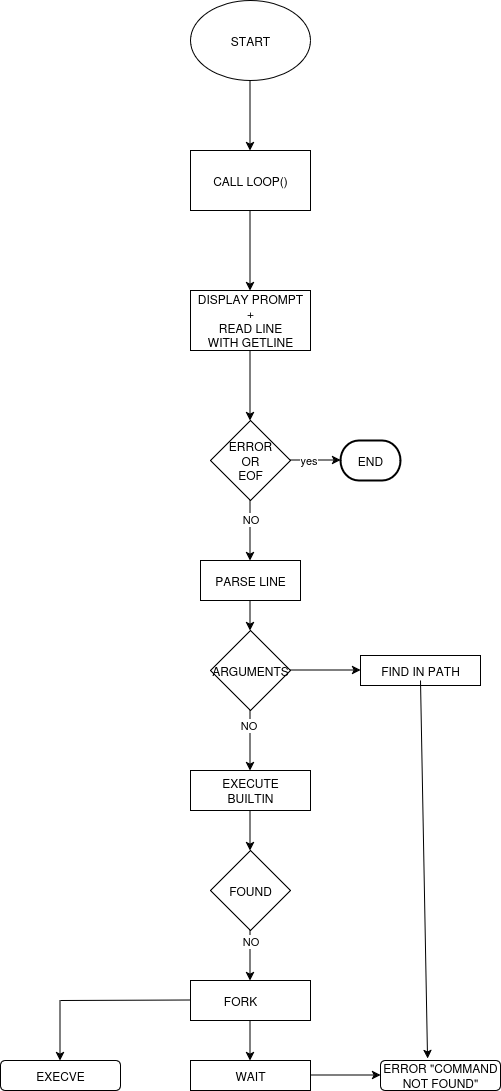

The diagram above was exported from draw.io. Its source (the exported page's mxGraphModel, read from the mxfile embedded in the PNG):
<mxGraphModel dx="872" dy="448" grid="1" gridSize="10" guides="1" tooltips="1" connect="1" arrows="1" fold="1" page="1" pageScale="1" pageWidth="850" pageHeight="1100" math="0" shadow="0">
  <root>
    <mxCell id="0" />
    <mxCell id="1" parent="0" />
    <mxCell id="VQb8MQC2DxN-AOyADOtw-1" value="START" style="ellipse;whiteSpace=wrap;html=1;" parent="1" vertex="1">
      <mxGeometry x="350" width="120" height="80" as="geometry" />
    </mxCell>
    <mxCell id="5n8gJgZj7bwOmuo3mgrj-1" value="" style="endArrow=classic;html=1;rounded=0;" parent="1" edge="1">
      <mxGeometry width="50" height="50" relative="1" as="geometry">
        <mxPoint x="409.5" y="80" as="sourcePoint" />
        <mxPoint x="409.5" y="150" as="targetPoint" />
      </mxGeometry>
    </mxCell>
    <mxCell id="5n8gJgZj7bwOmuo3mgrj-2" value="CALL LOOP()" style="rounded=0;whiteSpace=wrap;html=1;" parent="1" vertex="1">
      <mxGeometry x="350" y="150" width="120" height="60" as="geometry" />
    </mxCell>
    <mxCell id="5n8gJgZj7bwOmuo3mgrj-3" value="" style="endArrow=classic;html=1;rounded=0;" parent="1" edge="1">
      <mxGeometry width="50" height="50" relative="1" as="geometry">
        <mxPoint x="409.5" y="210" as="sourcePoint" />
        <mxPoint x="409.5" y="290" as="targetPoint" />
      </mxGeometry>
    </mxCell>
    <mxCell id="5n8gJgZj7bwOmuo3mgrj-4" value="&lt;div&gt;DISPLAY PROMPT&lt;/div&gt;&lt;div&gt;+&lt;/div&gt;&lt;div&gt;READ LINE&lt;br&gt;WITH GETLINE&lt;br&gt;&lt;/div&gt;" style="rounded=0;whiteSpace=wrap;html=1;" parent="1" vertex="1">
      <mxGeometry x="350" y="290" width="120" height="60" as="geometry" />
    </mxCell>
    <mxCell id="5n8gJgZj7bwOmuo3mgrj-5" value="" style="endArrow=classic;html=1;rounded=0;" parent="1" edge="1">
      <mxGeometry width="50" height="50" relative="1" as="geometry">
        <mxPoint x="409.5" y="350" as="sourcePoint" />
        <mxPoint x="409.5" y="420" as="targetPoint" />
      </mxGeometry>
    </mxCell>
    <mxCell id="5n8gJgZj7bwOmuo3mgrj-6" value="&lt;div&gt;ERROR&lt;/div&gt;&lt;div&gt;OR&lt;/div&gt;&lt;div&gt;EOF&lt;br&gt;&lt;/div&gt;" style="rhombus;whiteSpace=wrap;html=1;" parent="1" vertex="1">
      <mxGeometry x="370" y="420" width="80" height="80" as="geometry" />
    </mxCell>
    <mxCell id="5n8gJgZj7bwOmuo3mgrj-8" value="" style="endArrow=classic;html=1;rounded=0;" parent="1" edge="1">
      <mxGeometry width="50" height="50" relative="1" as="geometry">
        <mxPoint x="450" y="459.5" as="sourcePoint" />
        <mxPoint x="500" y="459.5" as="targetPoint" />
      </mxGeometry>
    </mxCell>
    <mxCell id="5n8gJgZj7bwOmuo3mgrj-9" value="yes" style="edgeLabel;html=1;align=center;verticalAlign=middle;resizable=0;points=[];" parent="5n8gJgZj7bwOmuo3mgrj-8" vertex="1" connectable="0">
      <mxGeometry x="-0.32" y="1" relative="1" as="geometry">
        <mxPoint y="1" as="offset" />
      </mxGeometry>
    </mxCell>
    <mxCell id="5n8gJgZj7bwOmuo3mgrj-10" value="END" style="strokeWidth=2;html=1;shape=mxgraph.flowchart.terminator;whiteSpace=wrap;" parent="1" vertex="1">
      <mxGeometry x="500" y="440" width="60" height="40" as="geometry" />
    </mxCell>
    <mxCell id="asNsHZ45Nl6Z1J8YyXS1-5" value="" style="endArrow=classic;html=1;rounded=0;" parent="1" edge="1">
      <mxGeometry width="50" height="50" relative="1" as="geometry">
        <mxPoint x="409.5" y="500" as="sourcePoint" />
        <mxPoint x="409.5" y="560" as="targetPoint" />
      </mxGeometry>
    </mxCell>
    <mxCell id="asNsHZ45Nl6Z1J8YyXS1-6" value="NO" style="edgeLabel;html=1;align=center;verticalAlign=middle;resizable=0;points=[];" parent="asNsHZ45Nl6Z1J8YyXS1-5" vertex="1" connectable="0">
      <mxGeometry x="-0.4" relative="1" as="geometry">
        <mxPoint as="offset" />
      </mxGeometry>
    </mxCell>
    <mxCell id="asNsHZ45Nl6Z1J8YyXS1-7" value="PARSE LINE" style="rounded=0;whiteSpace=wrap;html=1;" parent="1" vertex="1">
      <mxGeometry x="360" y="560" width="100" height="40" as="geometry" />
    </mxCell>
    <mxCell id="asNsHZ45Nl6Z1J8YyXS1-8" value="" style="endArrow=classic;html=1;rounded=0;" parent="1" edge="1">
      <mxGeometry width="50" height="50" relative="1" as="geometry">
        <mxPoint x="409.5" y="600" as="sourcePoint" />
        <mxPoint x="409.5" y="630" as="targetPoint" />
      </mxGeometry>
    </mxCell>
    <mxCell id="asNsHZ45Nl6Z1J8YyXS1-9" value="ARGUMENTS" style="rhombus;whiteSpace=wrap;html=1;" parent="1" vertex="1">
      <mxGeometry x="370" y="630" width="80" height="80" as="geometry" />
    </mxCell>
    <mxCell id="asNsHZ45Nl6Z1J8YyXS1-11" value="" style="endArrow=classic;html=1;rounded=0;" parent="1" edge="1">
      <mxGeometry width="50" height="50" relative="1" as="geometry">
        <mxPoint x="409.5" y="710" as="sourcePoint" />
        <mxPoint x="409.5" y="770" as="targetPoint" />
      </mxGeometry>
    </mxCell>
    <mxCell id="asNsHZ45Nl6Z1J8YyXS1-12" value="NO" style="edgeLabel;html=1;align=center;verticalAlign=middle;resizable=0;points=[];" parent="asNsHZ45Nl6Z1J8YyXS1-11" vertex="1" connectable="0">
      <mxGeometry x="-0.5333" y="-2" relative="1" as="geometry">
        <mxPoint as="offset" />
      </mxGeometry>
    </mxCell>
    <mxCell id="asNsHZ45Nl6Z1J8YyXS1-13" value="&lt;div&gt;EXECUTE&lt;/div&gt;&lt;div&gt;BUILTIN&lt;br&gt;&lt;/div&gt;" style="rounded=0;whiteSpace=wrap;html=1;" parent="1" vertex="1">
      <mxGeometry x="350" y="770" width="120" height="40" as="geometry" />
    </mxCell>
    <mxCell id="3LlqI2yh8-R31iGGeJrq-1" value="" style="endArrow=classic;html=1;rounded=0;" edge="1" parent="1">
      <mxGeometry width="50" height="50" relative="1" as="geometry">
        <mxPoint x="409.5" y="810" as="sourcePoint" />
        <mxPoint x="409.5" y="850" as="targetPoint" />
      </mxGeometry>
    </mxCell>
    <mxCell id="3LlqI2yh8-R31iGGeJrq-2" value="FOUND" style="rhombus;whiteSpace=wrap;html=1;" vertex="1" parent="1">
      <mxGeometry x="370" y="850" width="80" height="80" as="geometry" />
    </mxCell>
    <mxCell id="3LlqI2yh8-R31iGGeJrq-3" value="" style="endArrow=classic;html=1;rounded=0;" edge="1" parent="1">
      <mxGeometry width="50" height="50" relative="1" as="geometry">
        <mxPoint x="409.5" y="930" as="sourcePoint" />
        <mxPoint x="409.5" y="980" as="targetPoint" />
      </mxGeometry>
    </mxCell>
    <mxCell id="3LlqI2yh8-R31iGGeJrq-4" value="NO" style="edgeLabel;html=1;align=center;verticalAlign=middle;resizable=0;points=[];" vertex="1" connectable="0" parent="3LlqI2yh8-R31iGGeJrq-3">
      <mxGeometry x="-0.6" relative="1" as="geometry">
        <mxPoint as="offset" />
      </mxGeometry>
    </mxCell>
    <mxCell id="3LlqI2yh8-R31iGGeJrq-5" value="FORK&lt;span style=&quot;white-space: pre;&quot;&gt;&#09;&lt;/span&gt;" style="rounded=0;whiteSpace=wrap;html=1;" vertex="1" parent="1">
      <mxGeometry x="350" y="980" width="120" height="40" as="geometry" />
    </mxCell>
    <mxCell id="3LlqI2yh8-R31iGGeJrq-6" value="" style="endArrow=classic;html=1;rounded=0;" edge="1" parent="1">
      <mxGeometry width="50" height="50" relative="1" as="geometry">
        <mxPoint x="409.5" y="1020" as="sourcePoint" />
        <mxPoint x="409.5" y="1060" as="targetPoint" />
      </mxGeometry>
    </mxCell>
    <mxCell id="3LlqI2yh8-R31iGGeJrq-7" value="WAIT" style="rounded=0;whiteSpace=wrap;html=1;" vertex="1" parent="1">
      <mxGeometry x="350" y="1060" width="120" height="30" as="geometry" />
    </mxCell>
    <mxCell id="3LlqI2yh8-R31iGGeJrq-8" value="EXECVE" style="rounded=1;whiteSpace=wrap;html=1;" vertex="1" parent="1">
      <mxGeometry x="160" y="1060" width="120" height="30" as="geometry" />
    </mxCell>
    <mxCell id="3LlqI2yh8-R31iGGeJrq-9" value="" style="endArrow=none;html=1;rounded=0;" edge="1" parent="1">
      <mxGeometry width="50" height="50" relative="1" as="geometry">
        <mxPoint x="220" y="1000" as="sourcePoint" />
        <mxPoint x="350" y="999.5" as="targetPoint" />
      </mxGeometry>
    </mxCell>
    <mxCell id="3LlqI2yh8-R31iGGeJrq-10" value="" style="endArrow=classic;html=1;rounded=0;" edge="1" parent="1">
      <mxGeometry width="50" height="50" relative="1" as="geometry">
        <mxPoint x="219.5" y="1000" as="sourcePoint" />
        <mxPoint x="219.5" y="1060" as="targetPoint" />
      </mxGeometry>
    </mxCell>
    <mxCell id="3LlqI2yh8-R31iGGeJrq-11" value="FIND IN PATH" style="rounded=0;whiteSpace=wrap;html=1;" vertex="1" parent="1">
      <mxGeometry x="520" y="655" width="120" height="30" as="geometry" />
    </mxCell>
    <mxCell id="3LlqI2yh8-R31iGGeJrq-12" value="" style="endArrow=classic;html=1;rounded=0;" edge="1" parent="1">
      <mxGeometry width="50" height="50" relative="1" as="geometry">
        <mxPoint x="450" y="669.5" as="sourcePoint" />
        <mxPoint x="520" y="669.5" as="targetPoint" />
      </mxGeometry>
    </mxCell>
    <mxCell id="3LlqI2yh8-R31iGGeJrq-13" value="&lt;div&gt;ERROR &quot;COMMAND&lt;/div&gt;&lt;div&gt;NOT FOUND&quot;&lt;br&gt;&lt;/div&gt;" style="rounded=1;whiteSpace=wrap;html=1;" vertex="1" parent="1">
      <mxGeometry x="540" y="1060" width="120" height="30" as="geometry" />
    </mxCell>
    <mxCell id="3LlqI2yh8-R31iGGeJrq-14" value="" style="endArrow=classic;html=1;rounded=0;" edge="1" parent="1">
      <mxGeometry width="50" height="50" relative="1" as="geometry">
        <mxPoint x="470" y="1074.5" as="sourcePoint" />
        <mxPoint x="540" y="1074.5" as="targetPoint" />
      </mxGeometry>
    </mxCell>
    <mxCell id="3LlqI2yh8-R31iGGeJrq-15" value="" style="endArrow=classic;html=1;rounded=0;entryX=0.392;entryY=-0.067;entryDx=0;entryDy=0;entryPerimeter=0;exitX=0.5;exitY=0.833;exitDx=0;exitDy=0;exitPerimeter=0;" edge="1" parent="1" source="3LlqI2yh8-R31iGGeJrq-11" target="3LlqI2yh8-R31iGGeJrq-13">
      <mxGeometry width="50" height="50" relative="1" as="geometry">
        <mxPoint x="580" y="690" as="sourcePoint" />
        <mxPoint x="580" y="1050" as="targetPoint" />
      </mxGeometry>
    </mxCell>
  </root>
</mxGraphModel>